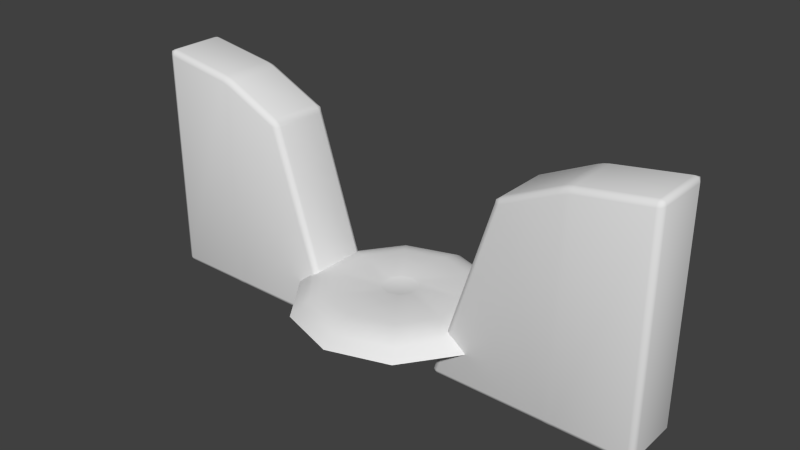 # Source: dais.blend  (saved by Blender 2.69.0; exported with 4.5.12 LTS)
import bpy
from mathutils import Matrix  # noqa: F401  (used for matrix-valued properties, if any)

bpy.ops.wm.read_factory_settings(use_empty=True)
scene = bpy.context.scene
scene.name = 'Scene'

# ---- collections
col_collection_1 = bpy.data.collections.new('Collection 1'); scene.collection.children.link(col_collection_1)

# ---- world
world_world = bpy.data.worlds.new('World'); scene.world = world_world
world_world.color = (0.05088, 0.05088, 0.05088)
world_world.use_sun_shadow = False
world_world.sun_shadow_jitter_overblur = 0.0
world_world.cycles.sampling_method = 'MANUAL'
world_world.cycles.sample_map_resolution = 256

# ---- meshes
me_circle_001 = bpy.data.meshes.new('Circle.001')
me_circle_001.from_pydata([(0.0, 1.021, -0.002567), (-0.6001, 0.826, -0.002567), (-0.971, 0.3155, -0.002567), (-0.971, -0.3155, -0.002567), (-0.6001, -0.826, -0.002567), (8.925e-08, -1.021, -0.002567), (0.6001, -0.826, -0.002567), (0.971, -0.3155, -0.002567), (0.971, 0.3155, -0.002567), (0.6001, 0.826, -0.002567), (-4.157e-09, 0.8018, 0.04999), (-0.4713, 0.6487, 0.04999), (-0.7625, 0.2478, 0.04999), (-0.7625, -0.2478, 0.04999), (-0.4713, -0.6487, 0.04999), (6.594e-08, -0.8018, 0.04999), (0.4713, -0.6487, 0.04999), (0.7625, -0.2478, 0.04999), (0.7625, 0.2478, 0.04999), (0.4713, 0.6487, 0.04999), (1.5e-09, 1.225, -0.171), (-0.7203, 0.9913, -0.171), (-1.165, 0.3787, -0.171), (-1.165, -0.3787, -0.171), (-0.7203, -0.9913, -0.171), (1.086e-07, -1.225, -0.171), (0.7203, -0.9913, -0.171), (1.165, -0.3787, -0.171), (1.165, 0.3787, -0.171), (0.7203, 0.9913, -0.171), (2.115, 0.3682, -0.5217), (2.251, 0.3682, -0.5217), (2.251, 0.3002, -0.5897), (2.183, -0.3503, -0.5718), (2.115, -0.3483, -0.5697), (2.183, -0.3002, -0.5897), (2.251, -0.3483, -0.5697), (2.183, -0.3682, -0.5217), (2.115, -0.3002, -0.5897), (2.251, -0.3002, -0.5897), (2.251, -0.3682, -0.5217), (2.115, -0.3682, -0.5217), (-2.115, 0.3682, -0.5217), (-2.251, 0.3682, -0.5217), (-2.251, 0.3002, -0.5897), (-2.115, 0.3002, -0.5897), (-2.183, 0.3682, -0.5217), (-2.251, 0.3483, -0.5697), (-2.183, 0.3002, -0.5897), (-2.115, 0.3483, -0.5697), (-2.183, 0.3503, -0.5718), (-2.251, -0.3002, -0.5897), (-2.251, -0.3682, -0.5217), (-2.115, -0.3682, -0.5217), (-2.115, -0.3002, -0.5897), (-2.251, -0.3483, -0.5697), (-2.183, -0.3682, -0.5217), (-2.115, -0.3483, -0.5697), (-2.183, -0.3002, -0.5897), (-2.183, -0.3503, -0.5718), (-0.8093, -0.3682, -0.5217), (-0.737, -0.3002, -0.5249), (-0.7843, -0.3002, -0.5897), (-0.7598, -0.3483, -0.519), (-0.7423, -0.3002, -0.5707), (-0.7968, -0.3483, -0.5697), (-0.7517, -0.3444, -0.5638), (-0.737, 0.3002, -0.5249), (-0.8093, 0.3682, -0.5217), (-0.7843, 0.3002, -0.5897), (-0.7598, 0.3483, -0.519), (-0.7968, 0.3483, -0.5697), (-0.7423, 0.3002, -0.5707), (-0.7517, 0.3444, -0.5638), (-2.25, 0.3002, 2.036), (-2.251, 0.3682, 1.968), (-2.115, 0.3682, 1.918), (-2.121, 0.3002, 1.996), (-2.248, 0.3483, 2.016), (-2.183, 0.3682, 1.943), (-2.112, 0.3483, 1.97), (-2.184, 0.3002, 2.02), (-2.18, 0.3503, 1.999), (-2.251, -0.3682, 1.968), (-2.25, -0.3002, 2.036), (-2.121, -0.3002, 1.996), (-2.115, -0.3682, 1.918), (-2.248, -0.3483, 2.016), (-2.184, -0.3002, 2.02), (-2.112, -0.3483, 1.97), (-2.183, -0.3682, 1.943), (-2.18, -0.3503, 1.999), (-1.495, -0.3682, 1.627), (-1.5, -0.3002, 1.705), (-1.418, -0.3002, 1.611), (-1.492, -0.3483, 1.679), (-1.451, -0.3002, 1.665), (-1.443, -0.3483, 1.623), (-1.451, -0.3444, 1.665), (-1.418, 0.3002, 1.611), (-1.5, 0.3002, 1.705), (-1.495, 0.3682, 1.627), (-1.451, 0.3002, 1.665), (-1.492, 0.3483, 1.679), (-1.443, 0.3483, 1.623), (-1.451, 0.3444, 1.665), (-3.065, 0.3002, -0.5897), (-3.065, 0.3682, -0.5217), (-3.133, 0.3002, -0.5217), (-3.065, 0.3483, -0.5697), (-3.113, 0.3483, -0.5217), (-3.113, 0.3002, -0.5697), (-3.109, 0.3444, -0.5659), (-3.133, -0.3002, -0.5217), (-3.065, -0.3682, -0.5217), (-3.065, -0.3002, -0.5897), (-3.113, -0.3483, -0.5217), (-3.065, -0.3483, -0.5697), (-3.113, -0.3002, -0.5697), (-3.109, -0.3444, -0.5659), (-3.133, 0.3002, 2.103), (-3.065, 0.3682, 2.091), (-3.066, 0.3002, 2.16), (-3.113, 0.3483, 2.097), (-3.063, 0.3483, 2.139), (-3.114, 0.3002, 2.148), (-3.108, 0.3444, 2.141), (-3.133, -0.3002, 2.103), (-3.066, -0.3002, 2.16), (-3.065, -0.3682, 2.091), (-3.114, -0.3002, 2.148), (-3.063, -0.3483, 2.139), (-3.113, -0.3483, 2.097), (-3.108, -0.3444, 2.141), (2.115, 0.3002, -0.5897), (2.251, 0.3483, -0.5697), (2.183, 0.3682, -0.5217), (2.115, 0.3483, -0.5697), (2.183, 0.3002, -0.5897), (2.183, 0.3503, -0.5718), (0.8093, 0.3682, -0.5217), (0.737, 0.3002, -0.5249), (0.7843, 0.3002, -0.5897), (0.7598, 0.3483, -0.519), (0.7423, 0.3002, -0.5707), (0.7968, 0.3483, -0.5697), (0.7517, 0.3444, -0.5638), (0.737, -0.3002, -0.5249), (0.8093, -0.3682, -0.5217), (0.7843, -0.3002, -0.5897), (0.7598, -0.3483, -0.519), (0.7968, -0.3483, -0.5697), (0.7423, -0.3002, -0.5707), (0.7517, -0.3444, -0.5638), (2.25, -0.3002, 2.036), (2.251, -0.3682, 1.968), (2.115, -0.3682, 1.918), (2.121, -0.3002, 1.996), (2.248, -0.3483, 2.016), (2.183, -0.3682, 1.943), (2.112, -0.3483, 1.97), (2.184, -0.3002, 2.02), (2.18, -0.3503, 1.999), (2.251, 0.3682, 1.968), (2.25, 0.3002, 2.036), (2.121, 0.3002, 1.996), (2.115, 0.3682, 1.918), (2.248, 0.3483, 2.016), (2.184, 0.3002, 2.02), (2.112, 0.3483, 1.97), (2.183, 0.3682, 1.943), (2.18, 0.3503, 1.999), (1.495, 0.3682, 1.627), (1.5, 0.3002, 1.705), (1.418, 0.3002, 1.611), (1.492, 0.3483, 1.679), (1.451, 0.3002, 1.665), (1.443, 0.3483, 1.623), (1.451, 0.3444, 1.665), (1.418, -0.3002, 1.611), (1.5, -0.3002, 1.705), (1.495, -0.3682, 1.627), (1.451, -0.3002, 1.665), (1.492, -0.3483, 1.679), (1.443, -0.3483, 1.623), (1.451, -0.3444, 1.665), (3.065, -0.3002, -0.5897), (3.065, -0.3682, -0.5217), (3.133, -0.3002, -0.5217), (3.065, -0.3483, -0.5697), (3.113, -0.3483, -0.5217), (3.113, -0.3002, -0.5697), (3.109, -0.3444, -0.5659), (3.133, 0.3002, -0.5217), (3.065, 0.3682, -0.5217), (3.065, 0.3002, -0.5897), (3.113, 0.3483, -0.5217), (3.065, 0.3483, -0.5697), (3.113, 0.3002, -0.5697), (3.109, 0.3444, -0.5659), (3.133, -0.3002, 2.103), (3.065, -0.3682, 2.091), (3.066, -0.3002, 2.16), (3.113, -0.3483, 2.097), (3.063, -0.3483, 2.139), (3.114, -0.3002, 2.148), (3.108, -0.3444, 2.141), (3.133, 0.3002, 2.103), (3.066, 0.3002, 2.16), (3.065, 0.3682, 2.091), (3.114, 0.3002, 2.148), (3.063, 0.3483, 2.139), (3.113, 0.3483, 2.097), (3.108, 0.3444, 2.141), (0.5387, 0.7415, 0.0313), (-2.186e-09, 0.9165, 0.0313), (0.8717, 0.2832, 0.0313), (0.8717, -0.2832, 0.0313), (0.5387, -0.7415, 0.0313), (7.794e-08, -0.9165, 0.0313), (-0.5387, -0.7415, 0.0313), (-0.8717, -0.2832, 0.0313), (-0.8717, 0.2832, 0.0313), (-0.5387, 0.7415, 0.0313), (7.149e-10, 1.092, -0.04551), (0.6418, 0.8833, -0.04551), (1.038, 0.3374, -0.04551), (1.038, -0.3374, -0.04551), (0.6418, -0.8833, -0.04551), (9.617e-08, -1.092, -0.04551), (-0.6418, -0.8833, -0.04551), (-1.038, -0.3374, -0.04551), (-1.038, 0.3374, -0.04551), (-0.6418, 0.8833, -0.04551), (-1.582e-08, 0.2221, 0.04999), (-0.1305, 0.1797, 0.04999), (-0.2112, 0.06862, 0.04999), (-0.2112, -0.06862, 0.04999), (-0.1305, -0.1797, 0.04999), (3.598e-09, -0.2221, 0.04999), (0.1305, -0.1796, 0.04999), (0.2112, -0.06862, 0.04999), (0.2112, 0.06862, 0.04999), (0.1305, 0.1797, 0.04999), (-1.864e-08, 0.1984, 0.04324), (-0.1166, 0.1605, 0.04324), (-0.1887, 0.06132, 0.04324), (-0.1887, -0.06132, 0.04324), (-0.1166, -0.1605, 0.04324), (-1.292e-09, -0.1984, 0.04324), (0.1166, -0.1605, 0.04324), (0.1887, -0.06132, 0.04324), (0.1887, 0.06132, 0.04324), (0.1166, 0.1605, 0.04324), (-4.098e-08, 1.937e-08, 0.03922)], [], [(214, 215, 10, 19), (216, 214, 19, 18), (217, 216, 18, 17), (218, 217, 17, 16), (219, 218, 16, 15), (220, 219, 15, 14), (221, 220, 14, 13), (222, 221, 13, 12), (223, 222, 12, 11), (215, 223, 11, 10), (224, 225, 29, 20), (225, 226, 28, 29), (226, 227, 27, 28), (227, 228, 26, 27), (228, 229, 25, 26), (229, 230, 24, 25), (230, 231, 23, 24), (231, 232, 22, 23), (232, 233, 21, 22), (233, 224, 20, 21), (19, 10, 234, 243), (86, 53, 60, 92), (83, 129, 114, 52), (74, 122, 128, 84), (51, 115, 106, 44), (101, 68, 42, 76), (120, 108, 113, 127), (166, 30, 140, 172), (94, 61, 67, 99), (100, 77, 85, 93), (45, 69, 62, 54), (42, 49, 50, 46), (43, 46, 50, 47), (44, 47, 50, 48), (45, 48, 50, 49), (51, 58, 59, 55), (52, 55, 59, 56), (53, 56, 59, 57), (54, 57, 59, 58), (60, 65, 66, 63), (61, 63, 66, 64), (62, 64, 66, 65), (67, 72, 73, 70), (68, 70, 73, 71), (69, 71, 73, 72), (74, 81, 82, 78), (75, 78, 82, 79), (76, 79, 82, 80), (77, 80, 82, 81), (83, 90, 91, 87), (84, 87, 91, 88), (85, 88, 91, 89), (86, 89, 91, 90), (92, 97, 98, 95), (93, 95, 98, 96), (94, 96, 98, 97), (99, 104, 105, 102), (100, 102, 105, 103), (101, 103, 105, 104), (106, 111, 112, 109), (107, 109, 112, 110), (108, 110, 112, 111), (113, 118, 119, 116), (114, 116, 119, 117), (115, 117, 119, 118), (120, 125, 126, 123), (121, 123, 126, 124), (122, 124, 126, 125), (127, 132, 133, 130), (128, 130, 133, 131), (129, 131, 133, 132), (42, 46, 79, 76), (46, 43, 75, 79), (77, 81, 88, 85), (81, 74, 84, 88), (86, 90, 56, 53), (90, 83, 52, 56), (54, 58, 48, 45), (58, 51, 44, 48), (85, 89, 95, 93), (89, 86, 92, 95), (94, 97, 63, 61), (97, 92, 60, 63), (62, 65, 57, 54), (65, 60, 53, 57), (93, 96, 102, 100), (96, 94, 99, 102), (101, 104, 70, 68), (104, 99, 67, 70), (69, 72, 64, 62), (72, 67, 61, 64), (100, 103, 80, 77), (103, 101, 76, 80), (45, 49, 71, 69), (49, 42, 68, 71), (107, 110, 123, 121), (110, 108, 120, 123), (122, 125, 130, 128), (125, 120, 127, 130), (129, 132, 116, 114), (132, 127, 113, 116), (115, 118, 111, 106), (118, 113, 108, 111), (114, 117, 55, 52), (117, 115, 51, 55), (43, 47, 109, 107), (47, 44, 106, 109), (128, 131, 87, 84), (131, 129, 83, 87), (121, 124, 78, 75), (124, 122, 74, 78), (43, 107, 121, 75), (163, 209, 194, 31), (154, 202, 208, 164), (32, 195, 186, 39), (181, 148, 41, 156), (200, 188, 193, 207), (174, 141, 147, 179), (180, 157, 165, 173), (38, 149, 142, 134), (41, 34, 33, 37), (40, 37, 33, 36), (39, 36, 33, 35), (38, 35, 33, 34), (32, 138, 139, 135), (31, 135, 139, 136), (30, 136, 139, 137), (134, 137, 139, 138), (140, 145, 146, 143), (141, 143, 146, 144), (142, 144, 146, 145), (147, 152, 153, 150), (148, 150, 153, 151), (149, 151, 153, 152), (154, 161, 162, 158), (155, 158, 162, 159), (156, 159, 162, 160), (157, 160, 162, 161), (163, 170, 171, 167), (164, 167, 171, 168), (165, 168, 171, 169), (166, 169, 171, 170), (172, 177, 178, 175), (173, 175, 178, 176), (174, 176, 178, 177), (179, 184, 185, 182), (180, 182, 185, 183), (181, 183, 185, 184), (186, 191, 192, 189), (187, 189, 192, 190), (188, 190, 192, 191), (193, 198, 199, 196), (194, 196, 199, 197), (195, 197, 199, 198), (200, 205, 206, 203), (201, 203, 206, 204), (202, 204, 206, 205), (207, 212, 213, 210), (208, 210, 213, 211), (209, 211, 213, 212), (41, 37, 159, 156), (37, 40, 155, 159), (157, 161, 168, 165), (161, 154, 164, 168), (166, 170, 136, 30), (170, 163, 31, 136), (134, 138, 35, 38), (138, 32, 39, 35), (165, 169, 175, 173), (169, 166, 172, 175), (174, 177, 143, 141), (177, 172, 140, 143), (142, 145, 137, 134), (145, 140, 30, 137), (173, 176, 182, 180), (176, 174, 179, 182), (181, 184, 150, 148), (184, 179, 147, 150), (149, 152, 144, 142), (152, 147, 141, 144), (180, 183, 160, 157), (183, 181, 156, 160), (38, 34, 151, 149), (34, 41, 148, 151), (187, 190, 203, 201), (190, 188, 200, 203), (202, 205, 210, 208), (205, 200, 207, 210), (209, 212, 196, 194), (212, 207, 193, 196), (195, 198, 191, 186), (198, 193, 188, 191), (194, 197, 135, 31), (197, 195, 32, 135), (40, 36, 189, 187), (36, 39, 186, 189), (208, 211, 167, 164), (211, 209, 163, 167), (201, 204, 158, 155), (204, 202, 154, 158), (40, 187, 201, 155), (9, 0, 215, 214), (8, 9, 214, 216), (7, 8, 216, 217), (6, 7, 217, 218), (5, 6, 218, 219), (4, 5, 219, 220), (3, 4, 220, 221), (2, 3, 221, 222), (1, 2, 222, 223), (0, 1, 223, 215), (0, 9, 225, 224), (9, 8, 226, 225), (8, 7, 227, 226), (7, 6, 228, 227), (6, 5, 229, 228), (5, 4, 230, 229), (4, 3, 231, 230), (3, 2, 232, 231), (2, 1, 233, 232), (1, 0, 224, 233), (243, 234, 244, 253), (18, 19, 243, 242), (17, 18, 242, 241), (16, 17, 241, 240), (15, 16, 240, 239), (14, 15, 239, 238), (13, 14, 238, 237), (12, 13, 237, 236), (11, 12, 236, 235), (10, 11, 235, 234), (242, 243, 253, 252), (241, 242, 252, 251), (240, 241, 251, 250), (239, 240, 250, 249), (238, 239, 249, 248), (237, 238, 248, 247), (236, 237, 247, 246), (235, 236, 246, 245), (234, 235, 245, 244), (253, 244, 254), (252, 253, 254), (251, 252, 254), (250, 251, 254), (249, 250, 254), (248, 249, 254), (247, 248, 254), (246, 247, 254), (245, 246, 254), (244, 245, 254)])
me_circle_001.polygons.foreach_set('use_smooth', [True] * 250)
_uv = me_circle_001.uv_layers.new(name='UVMap')
_uv.uv.foreach_set('vector', [0.7834, 0.2706, 0.8497, 0.4763, 0.8053, 0.4763, 0.7474, 0.2967, 0.6088, 0.1432, 0.7834, 0.2706, 0.7474, 0.2967, 0.595, 0.1854, 0.3927, 0.1427, 0.6088, 0.1432, 0.595, 0.1854, 0.4064, 0.185, 0.2175, 0.2693, 0.3927, 0.1427, 0.4064, 0.185, 0.2535, 0.2955, 0.1503, 0.4747, 0.2175, 0.2693, 0.2535, 0.2955, 0.1947, 0.4748, 0.2166, 0.6805, 0.1503, 0.4747, 0.1947, 0.4748, 0.2526, 0.6544, 0.3912, 0.8079, 0.2166, 0.6805, 0.2526, 0.6544, 0.405, 0.7656, 0.6073, 0.8084, 0.3912, 0.8079, 0.405, 0.7656, 0.5936, 0.7661, 0.7825, 0.6817, 0.6073, 0.8084, 0.5936, 0.7661, 0.7465, 0.6556, 0.8497, 0.4763, 0.7825, 0.6817, 0.7465, 0.6556, 0.8053, 0.4763, 0.925, 0.4763, 0.8443, 0.2263, 0.9044, 0.1817, 0.9999, 0.4755, 0.8443, 0.2263, 0.632, 0.07158, 0.6545, 9.882e-05, 0.9044, 0.1817, 0.632, 0.07158, 0.3694, 0.07111, 0.3455, 9.75e-05, 0.6545, 9.882e-05, 0.3694, 0.07111, 0.1566, 0.2251, 0.09557, 0.1817, 0.3455, 9.75e-05, 0.1566, 0.2251, 0.07501, 0.4748, 9.75e-05, 0.4755, 0.09557, 0.1817, 0.07501, 0.4748, 0.1557, 0.7247, 0.09557, 0.7694, 9.75e-05, 0.4755, 0.1557, 0.7247, 0.368, 0.8795, 0.3455, 0.951, 0.09557, 0.7694, 0.368, 0.8795, 0.6306, 0.88, 0.6545, 0.951, 0.3455, 0.951, 0.6306, 0.88, 0.8434, 0.7259, 0.9044, 0.7694, 0.6545, 0.951, 0.8434, 0.7259, 0.925, 0.4763, 0.9999, 0.4755, 0.9044, 0.7694, 0.7474, 0.2967, 0.8053, 0.4763, 0.5846, 0.4757, 0.5685, 0.4259, 0.7027, -3.153, 0.7027, -0.3708, -0.7863, -0.3708, -0.004776, -2.821, 0.8577, -3.21, 1.786, -3.35, 1.786, -0.3708, 0.8577, -0.3708, -1.813, 3.522, -2.754, 3.522, -2.754, 2.838, -1.813, 2.838, 3.562, -0.2566, 4.491, -0.2566, 4.491, 0.4282, 3.562, 0.4282, -2.698, 2.194, -3.48, -0.2567, -1.991, -0.2567, -1.991, 2.526, 2.169, 4.314, -0.8005, 4.314, -0.8005, 3.63, 2.169, 3.63, 0.7027, -0.05909, 0.7027, 2.724, -0.7863, 2.724, -0.004775, 0.2729, 2.69, -0.7902, 2.69, -3.305, 3.375, -3.305, 3.375, -0.7902, -0.9142, 3.522, -1.661, 3.522, -1.661, 2.838, -0.9142, 2.838, 3.407, 0.4282, 1.889, 0.4282, 1.889, -0.2566, 3.407, -0.2566, -1.991, -0.2567, -1.991, -0.3114, -1.913, -0.3137, -1.913, -0.2567, -1.836, -0.2567, -1.913, -0.2567, -1.913, -0.3137, -1.836, -0.3114, 3.562, 0.4282, 3.562, 0.483, 3.484, 0.4853, 3.484, 0.4282, 3.407, 0.4282, 3.484, 0.4282, 3.484, 0.4853, 3.407, 0.483, 3.562, -0.2566, 3.484, -0.2566, 3.484, -0.3137, 3.562, -0.3114, 0.8577, -0.3708, 0.8577, -0.3161, 0.7802, -0.3137, 0.7802, -0.3708, 0.7027, -0.3708, 0.7802, -0.3708, 0.7802, -0.3137, 0.7027, -0.3161, 3.407, -0.2566, 3.407, -0.3114, 3.484, -0.3137, 3.484, -0.2566, -0.7863, -0.3708, -0.8006, -0.3161, -0.852, -0.3229, -0.8429, -0.374, 2.69, -3.305, 2.636, -3.295, 2.64, -3.347, 2.69, -3.356, 1.889, -0.2566, 1.841, -0.2566, 1.852, -0.3069, 1.903, -0.3114, 3.375, -3.305, 3.375, -3.356, 3.426, -3.347, 3.43, -3.295, -3.48, -0.2567, -3.536, -0.2535, -3.545, -0.3046, -3.494, -0.3114, 1.889, 0.4282, 1.903, 0.483, 1.852, 0.4786, 1.841, 0.4282, -1.813, 3.522, -1.736, 3.522, -1.728, 3.58, -1.807, 3.577, -1.836, 2.582, -1.839, 2.638, -1.916, 2.618, -1.913, 2.554, -1.991, 2.526, -1.913, 2.554, -1.916, 2.618, -1.994, 2.585, -1.661, 3.522, -1.647, 3.577, -1.728, 3.58, -1.736, 3.522, 0.8577, -3.21, 0.7802, -3.182, 0.7772, -3.246, 0.8545, -3.265, -1.813, 2.838, -1.807, 2.783, -1.728, 2.781, -1.736, 2.838, -1.661, 2.838, -1.736, 2.838, -1.728, 2.781, -1.647, 2.783, 0.7027, -3.153, 0.6995, -3.213, 0.7772, -3.246, 0.7802, -3.182, -0.004776, -2.821, -0.06363, -2.817, -0.05428, -2.865, -0.008294, -2.88, -0.9142, 2.838, -0.9001, 2.783, -0.8524, 2.787, -0.852, 2.838, 2.69, -0.7902, 2.69, -0.7241, 2.64, -0.7244, 2.636, -0.7728, 3.375, -0.7902, 3.43, -0.7728, 3.426, -0.7244, 3.375, -0.7241, -0.9142, 3.522, -0.852, 3.522, -0.8524, 3.573, -0.9001, 3.577, -2.698, 2.194, -2.702, 2.253, -2.748, 2.238, -2.757, 2.19, 4.491, 0.4282, 4.545, 0.4282, 4.541, 0.4786, 4.491, 0.483, -0.9068, -0.2567, -0.9068, -0.3114, -0.8565, -0.3069, -0.852, -0.2566, -0.8005, 4.314, -0.7977, 4.369, -0.8471, 4.365, -0.852, 4.314, -0.8005, 3.63, -0.852, 3.63, -0.8471, 3.579, -0.7977, 3.575, 1.786, -0.3708, 1.841, -0.3709, 1.837, -0.3205, 1.786, -0.3161, 4.491, -0.2566, 4.491, -0.3114, 4.541, -0.3069, 4.545, -0.2566, 2.169, 4.314, 2.222, 4.314, 2.216, 4.365, 2.165, 4.369, -0.9068, 2.723, -0.852, 2.73, -0.8579, 2.781, -0.909, 2.778, -2.754, 3.522, -2.748, 3.577, -2.799, 3.573, -2.806, 3.522, 2.169, 3.63, 2.165, 3.575, 2.216, 3.579, 2.222, 3.63, -2.754, 2.838, -2.806, 2.838, -2.799, 2.787, -2.748, 2.783, 1.786, -3.35, 1.784, -3.405, 1.835, -3.408, 1.841, -3.357, -1.991, -0.2567, -1.913, -0.2567, -1.913, 2.554, -1.991, 2.526, -1.913, -0.2567, -1.836, -0.2567, -1.836, 2.582, -1.913, 2.554, -1.661, 3.522, -1.736, 3.522, -1.736, 2.838, -1.661, 2.838, -1.736, 3.522, -1.813, 3.522, -1.813, 2.838, -1.736, 2.838, 0.7027, -3.153, 0.7802, -3.182, 0.7802, -0.3708, 0.7027, -0.3708, 0.7802, -3.182, 0.8577, -3.21, 0.8577, -0.3708, 0.7802, -0.3708, 3.407, -0.2566, 3.484, -0.2566, 3.484, 0.4282, 3.407, 0.4282, 3.484, -0.2566, 3.562, -0.2566, 3.562, 0.4282, 3.484, 0.4282, -1.661, 2.838, -1.647, 2.783, -0.9001, 2.783, -0.9142, 2.838, 0.6995, -3.213, 0.7027, -3.153, -0.004776, -2.821, -0.008294, -2.88, 2.69, -0.7902, 2.636, -0.7728, 2.636, -3.295, 2.69, -3.305, -0.06363, -2.817, -0.004776, -2.821, -0.7863, -0.3708, -0.8429, -0.374, 1.889, -0.2566, 1.903, -0.3114, 3.407, -0.3114, 3.407, -0.2566, -0.8006, -0.3161, -0.7863, -0.3708, 0.7027, -0.3708, 0.7027, -0.3161, -0.9142, 2.838, -0.852, 2.838, -0.852, 3.522, -0.9142, 3.522, 2.69, -0.7241, 2.69, -0.7902, 3.375, -0.7902, 3.375, -0.7241, -2.698, 2.194, -2.757, 2.19, -3.536, -0.2535, -3.48, -0.2567, 3.43, -0.7728, 3.375, -0.7902, 3.375, -3.305, 3.43, -3.295, 1.889, 0.4282, 1.841, 0.4282, 1.841, -0.2566, 1.889, -0.2566, 3.375, -3.356, 3.375, -3.305, 2.69, -3.305, 2.69, -3.356, -0.9142, 3.522, -0.9001, 3.577, -1.647, 3.577, -1.661, 3.522, -2.702, 2.253, -2.698, 2.194, -1.991, 2.526, -1.994, 2.585, 3.407, 0.4282, 3.407, 0.483, 1.903, 0.483, 1.889, 0.4282, -1.991, -0.3114, -1.991, -0.2567, -3.48, -0.2567, -3.494, -0.3114, -0.9068, -0.2567, -0.852, -0.2566, -0.852, 2.73, -0.9068, 2.723, -0.7977, 4.369, -0.8005, 4.314, 2.169, 4.314, 2.165, 4.369, -2.754, 3.522, -2.806, 3.522, -2.806, 2.838, -2.754, 2.838, 2.222, 4.314, 2.169, 4.314, 2.169, 3.63, 2.222, 3.63, 1.786, -3.35, 1.841, -3.357, 1.841, -0.3709, 1.786, -0.3708, 2.165, 3.575, 2.169, 3.63, -0.8005, 3.63, -0.7977, 3.575, 4.491, -0.2566, 4.545, -0.2566, 4.545, 0.4282, 4.491, 0.4282, -0.852, 3.63, -0.8005, 3.63, -0.8005, 4.314, -0.852, 4.314, 1.786, -0.3708, 1.786, -0.3161, 0.8577, -0.3161, 0.8577, -0.3708, 4.491, -0.3114, 4.491, -0.2566, 3.562, -0.2566, 3.562, -0.3114, -1.836, -0.2567, -1.836, -0.3114, -0.9068, -0.3114, -0.9068, -0.2567, 3.562, 0.483, 3.562, 0.4282, 4.491, 0.4282, 4.491, 0.483, -2.754, 2.838, -2.748, 2.783, -1.807, 2.783, -1.813, 2.838, 1.784, -3.405, 1.786, -3.35, 0.8577, -3.21, 0.8545, -3.265, -0.9068, 2.723, -0.909, 2.778, -1.839, 2.638, -1.836, 2.582, -2.748, 3.577, -2.754, 3.522, -1.813, 3.522, -1.807, 3.577, -1.836, -0.2567, -0.9068, -0.2567, -0.9068, 2.723, -1.836, 2.582, 0.8577, -0.1156, 1.786, -0.2557, 1.786, 2.724, 0.8577, 2.724, 2.686, 0.5425, 3.589, 0.5425, 3.589, 1.227, 2.686, 1.227, 2.825, 2.723, 1.896, 2.723, 1.896, 2.039, 2.825, 2.039, -2.698, -0.9004, -3.48, -3.351, -1.991, -3.351, -1.991, -0.5684, -0.7986, 2.835, 2.171, 2.835, 2.171, 3.52, -0.7986, 3.52, 1.896, -0.8419, 1.896, -3.357, 2.581, -3.357, 2.581, -0.8419, 1.891, 0.5425, 2.547, 0.5425, 2.547, 1.227, 1.891, 1.227, 2.98, 2.039, 4.497, 2.039, 4.497, 2.723, 2.98, 2.723, -1.991, -3.351, -1.991, -3.406, -1.913, -3.408, -1.913, -3.351, -1.836, -3.351, -1.913, -3.351, -1.913, -3.408, -1.836, -3.406, 2.825, 2.039, 2.825, 1.984, 2.902, 1.981, 2.902, 2.039, 2.98, 2.039, 2.902, 2.039, 2.902, 1.981, 2.98, 1.984, 2.825, 2.723, 2.902, 2.723, 2.902, 2.781, 2.825, 2.778, 0.8577, 2.724, 0.8577, 2.778, 0.7802, 2.781, 0.7802, 2.724, 0.7027, 2.724, 0.7802, 2.724, 0.7802, 2.781, 0.7027, 2.778, 2.98, 2.723, 2.98, 2.778, 2.902, 2.781, 2.902, 2.723, -0.7863, 2.724, -0.8006, 2.778, -0.852, 2.771, -0.8429, 2.72, 1.896, -3.357, 1.841, -3.347, 1.846, -3.399, 1.896, -3.408, 4.497, 2.723, 4.545, 2.723, 4.535, 2.774, 4.483, 2.778, 2.581, -3.357, 2.581, -3.408, 2.631, -3.399, 2.636, -3.347, -3.48, -3.351, -3.536, -3.348, -3.545, -3.399, -3.494, -3.406, 4.497, 2.039, 4.483, 1.984, 4.535, 1.988, 4.545, 2.039, 2.686, 0.5425, 2.615, 0.5425, 2.613, 0.4853, 2.687, 0.4877, -1.836, -0.5119, -1.839, -0.4567, -1.916, -0.4762, -1.913, -0.5401, -1.991, -0.5684, -1.913, -0.5401, -1.916, -0.4762, -1.994, -0.5092, 2.547, 0.5425, 2.541, 0.4877, 2.613, 0.4853, 2.615, 0.5425, 0.8577, -0.1156, 0.7802, -0.08735, 0.7772, -0.1513, 0.8545, -0.1708, 2.686, 1.227, 2.687, 1.282, 2.613, 1.284, 2.615, 1.227, 2.547, 1.227, 2.615, 1.227, 2.613, 1.284, 2.541, 1.282, 0.7027, -0.05909, 0.6995, -0.1183, 0.7772, -0.1513, 0.7802, -0.08735, -0.004775, 0.2729, -0.06363, 0.277, -0.05428, 0.2293, -0.008293, 0.2139, 1.891, 1.227, 1.885, 1.282, 1.842, 1.278, 1.841, 1.227, 1.896, -0.8419, 1.896, -0.7759, 1.846, -0.7762, 1.841, -0.8246, 2.581, -0.8419, 2.636, -0.8246, 2.631, -0.7762, 2.581, -0.7759, 1.891, 0.5425, 1.841, 0.5425, 1.842, 0.4921, 1.885, 0.4877, -2.698, -0.9004, -2.702, -0.8414, -2.748, -0.8568, -2.757, -0.9044, 1.896, 2.039, 1.841, 2.039, 1.846, 1.988, 1.896, 1.984, -0.9068, -3.351, -0.9068, -3.406, -0.8565, -3.401, -0.852, -3.351, 2.171, 2.835, 2.168, 2.781, 2.217, 2.785, 2.222, 2.835, 2.171, 3.52, 2.222, 3.52, 2.217, 3.57, 2.168, 3.575, 1.786, 2.724, 1.841, 2.723, 1.837, 2.774, 1.786, 2.778, 1.896, 2.723, 1.896, 2.778, 1.846, 2.774, 1.841, 2.723, -0.7986, 2.835, -0.852, 2.835, -0.8455, 2.785, -0.7944, 2.781, -0.9068, -0.3717, -0.852, -0.3645, -0.8579, -0.3137, -0.909, -0.3164, 3.589, 0.5425, 3.589, 0.4877, 3.639, 0.4921, 3.644, 0.5425, -0.7986, 3.52, -0.7944, 3.575, -0.8455, 3.57, -0.852, 3.52, 3.589, 1.227, 3.644, 1.227, 3.639, 1.278, 3.589, 1.282, 1.786, -0.2557, 1.784, -0.3111, 1.835, -0.3137, 1.841, -0.2629, -1.991, -3.351, -1.913, -3.351, -1.913, -0.5401, -1.991, -0.5684, -1.913, -3.351, -1.836, -3.351, -1.836, -0.5119, -1.913, -0.5401, 2.547, 0.5425, 2.615, 0.5425, 2.615, 1.227, 2.547, 1.227, 2.615, 0.5425, 2.686, 0.5425, 2.686, 1.227, 2.615, 1.227, 0.7027, -0.05909, 0.7802, -0.08735, 0.7802, 2.724, 0.7027, 2.724, 0.7802, -0.08735, 0.8577, -0.1156, 0.8577, 2.724, 0.7802, 2.724, 2.98, 2.723, 2.902, 2.723, 2.902, 2.039, 2.98, 2.039, 2.902, 2.723, 2.825, 2.723, 2.825, 2.039, 2.902, 2.039, 2.547, 1.227, 2.541, 1.282, 1.885, 1.282, 1.891, 1.227, 0.6995, -0.1183, 0.7027, -0.05909, -0.004775, 0.2729, -0.008293, 0.2139, 1.896, -0.8419, 1.841, -0.8246, 1.841, -3.347, 1.896, -3.357, -0.06363, 0.277, -0.004775, 0.2729, -0.7863, 2.724, -0.8429, 2.72, 4.497, 2.723, 4.483, 2.778, 2.98, 2.778, 2.98, 2.723, -0.8006, 2.778, -0.7863, 2.724, 0.7027, 2.724, 0.7027, 2.778, 1.896, -0.7241, 1.896, -0.7759, 2.581, -0.7759, 2.581, -0.7241, 1.896, -0.7759, 1.896, -0.8419, 2.581, -0.8419, 2.581, -0.7759, -2.698, -0.9004, -2.757, -0.9044, -3.536, -3.348, -3.48, -3.351, 2.636, -0.8246, 2.581, -0.8419, 2.581, -3.357, 2.636, -3.347, 4.497, 2.039, 4.545, 2.039, 4.545, 2.723, 4.497, 2.723, 2.581, -3.408, 2.581, -3.357, 1.896, -3.357, 1.896, -3.408, 1.891, 0.5425, 1.885, 0.4877, 2.541, 0.4877, 2.547, 0.5425, -2.702, -0.8414, -2.698, -0.9004, -1.991, -0.5684, -1.994, -0.5092, 2.98, 2.039, 2.98, 1.984, 4.483, 1.984, 4.497, 2.039, -1.991, -3.406, -1.991, -3.351, -3.48, -3.351, -3.494, -3.406, -0.9068, -3.351, -0.852, -3.351, -0.852, -0.3645, -0.9068, -0.3717, 2.168, 2.781, 2.171, 2.835, -0.7986, 2.835, -0.7944, 2.781, 3.589, 0.5425, 3.644, 0.5425, 3.644, 1.227, 3.589, 1.227, -0.852, 2.835, -0.7986, 2.835, -0.7986, 3.52, -0.852, 3.52, 1.786, -0.2557, 1.841, -0.2629, 1.841, 2.723, 1.786, 2.724, -0.7944, 3.575, -0.7986, 3.52, 2.171, 3.52, 2.168, 3.575, 1.896, 2.723, 1.841, 2.723, 1.841, 2.039, 1.896, 2.039, 2.222, 3.52, 2.171, 3.52, 2.171, 2.835, 2.222, 2.835, 1.786, 2.724, 1.786, 2.778, 0.8577, 2.778, 0.8577, 2.724, 1.896, 2.778, 1.896, 2.723, 2.825, 2.723, 2.825, 2.778, -1.836, -3.351, -1.836, -3.406, -0.9068, -3.406, -0.9068, -3.351, 2.825, 1.984, 2.825, 2.039, 1.896, 2.039, 1.896, 1.984, 3.589, 1.227, 3.589, 1.282, 2.687, 1.282, 2.686, 1.227, 1.784, -0.3111, 1.786, -0.2557, 0.8577, -0.1156, 0.8545, -0.1708, -0.9068, -0.3717, -0.909, -0.3164, -1.839, -0.4567, -1.836, -0.5119, 3.589, 0.4877, 3.589, 0.5425, 2.686, 0.5425, 2.687, 0.4877, -1.836, -3.351, -0.9068, -3.351, -0.9068, -0.3717, -1.836, -0.5119, 0.8178, 0.2457, 0.8922, 0.4763, 0.8497, 0.4763, 0.7834, 0.2706, 0.622, 0.1028, 0.8178, 0.2457, 0.7834, 0.2706, 0.6088, 0.1432, 0.3796, 0.1023, 0.622, 0.1028, 0.6088, 0.1432, 0.3927, 0.1427, 0.1832, 0.2444, 0.3796, 0.1023, 0.3927, 0.1427, 0.2175, 0.2693, 0.1078, 0.4747, 0.1832, 0.2444, 0.2175, 0.2693, 0.1503, 0.4747, 0.1822, 0.7054, 0.1078, 0.4747, 0.1503, 0.4747, 0.2166, 0.6805, 0.378, 0.8483, 0.1822, 0.7054, 0.2166, 0.6805, 0.3912, 0.8079, 0.6204, 0.8488, 0.378, 0.8483, 0.3912, 0.8079, 0.6073, 0.8084, 0.8168, 0.7067, 0.6204, 0.8488, 0.6073, 0.8084, 0.7825, 0.6817, 0.8922, 0.4763, 0.8168, 0.7067, 0.7825, 0.6817, 0.8497, 0.4763, 0.8922, 0.4763, 0.8178, 0.2457, 0.8443, 0.2263, 0.925, 0.4763, 0.8178, 0.2457, 0.622, 0.1028, 0.632, 0.07158, 0.8443, 0.2263, 0.622, 0.1028, 0.3796, 0.1023, 0.3694, 0.07111, 0.632, 0.07158, 0.3796, 0.1023, 0.1832, 0.2444, 0.1566, 0.2251, 0.3694, 0.07111, 0.1832, 0.2444, 0.1078, 0.4747, 0.07501, 0.4748, 0.1566, 0.2251, 0.1078, 0.4747, 0.1822, 0.7054, 0.1557, 0.7247, 0.07501, 0.4748, 0.1822, 0.7054, 0.378, 0.8483, 0.368, 0.8795, 0.1557, 0.7247, 0.378, 0.8483, 0.6204, 0.8488, 0.6306, 0.88, 0.368, 0.8795, 0.6204, 0.8488, 0.8168, 0.7067, 0.8434, 0.7259, 0.6306, 0.88, 0.8168, 0.7067, 0.8922, 0.4763, 0.925, 0.4763, 0.8434, 0.7259, 0.5685, 0.4259, 0.5846, 0.4757, 0.5753, 0.4757, 0.561, 0.4314, 0.595, 0.1854, 0.7474, 0.2967, 0.5685, 0.4259, 0.5263, 0.3951, 0.4064, 0.185, 0.595, 0.1854, 0.5263, 0.3951, 0.474, 0.395, 0.2535, 0.2955, 0.4064, 0.185, 0.474, 0.395, 0.4316, 0.4257, 0.1947, 0.4748, 0.2535, 0.2955, 0.4316, 0.4257, 0.4154, 0.4754, 0.2526, 0.6544, 0.1947, 0.4748, 0.4154, 0.4754, 0.4315, 0.5252, 0.405, 0.7656, 0.2526, 0.6544, 0.4315, 0.5252, 0.4737, 0.556, 0.5936, 0.7661, 0.405, 0.7656, 0.4737, 0.556, 0.526, 0.5561, 0.7465, 0.6556, 0.5936, 0.7661, 0.526, 0.5561, 0.5684, 0.5254, 0.8053, 0.4763, 0.7465, 0.6556, 0.5684, 0.5254, 0.5846, 0.4757, 0.5263, 0.3951, 0.5685, 0.4259, 0.561, 0.4314, 0.5234, 0.404, 0.474, 0.395, 0.5263, 0.3951, 0.5234, 0.404, 0.4769, 0.4039, 0.4316, 0.4257, 0.474, 0.395, 0.4769, 0.4039, 0.4392, 0.4312, 0.4154, 0.4754, 0.4316, 0.4257, 0.4392, 0.4312, 0.4247, 0.4754, 0.4315, 0.5252, 0.4154, 0.4754, 0.4247, 0.4754, 0.439, 0.5197, 0.4737, 0.556, 0.4315, 0.5252, 0.439, 0.5197, 0.4766, 0.5471, 0.526, 0.5561, 0.4737, 0.556, 0.4766, 0.5471, 0.5231, 0.5471, 0.5684, 0.5254, 0.526, 0.5561, 0.5231, 0.5471, 0.5608, 0.5199, 0.5846, 0.4757, 0.5684, 0.5254, 0.5608, 0.5199, 0.5753, 0.4757, 0.561, 0.4314, 0.5753, 0.4757, 0.5, 0.4755, 0.5234, 0.404, 0.561, 0.4314, 0.5, 0.4755, 0.4769, 0.4039, 0.5234, 0.404, 0.5, 0.4755, 0.4392, 0.4312, 0.4769, 0.4039, 0.5, 0.4755, 0.4247, 0.4754, 0.4392, 0.4312, 0.5, 0.4755, 0.439, 0.5197, 0.4247, 0.4754, 0.5, 0.4755, 0.4766, 0.5471, 0.439, 0.5197, 0.5, 0.4755, 0.5231, 0.5471, 0.4766, 0.5471, 0.5, 0.4755, 0.5608, 0.5199, 0.5231, 0.5471, 0.5, 0.4755, 0.5753, 0.4757, 0.5608, 0.5199, 0.5, 0.4755])
me_circle_001.use_remesh_preserve_volume = False
me_circle_001.use_remesh_preserve_attributes = False
me_circle_001.use_mirror_vertex_groups = False
me_circle_001.update()

# ---- objects
ob_circle = bpy.data.objects.new('Circle', me_circle_001)

# ---- transforms, parenting, visibility, modifiers, constraints
ob_circle.location = (0.0, 0.0, 0.0)
ob_circle.lineart.crease_threshold = 0.0

# ---- collection membership
col_collection_1.objects.link(ob_circle)

# ---- scene / render settings (as saved in the file)
scene.frame_start = 1; scene.frame_end = 250; scene.frame_set(1)
scene.render.engine = 'BLENDER_EEVEE_NEXT'
scene.render.image_settings.compression = 90
scene.render.resolution_percentage = 50
scene.render.dither_intensity = 0.0
scene.cycles.use_denoising = False
scene.cycles.samples = 10
scene.cycles.sampling_pattern = 'TABULATED_SOBOL'
scene.cycles.light_sampling_threshold = 0.0
scene.cycles.use_adaptive_sampling = False
scene.cycles.use_light_tree = False
scene.cycles.blur_glossy = 0.0
scene.cycles.volume_bounces = 1
scene.cycles.pixel_filter_type = 'GAUSSIAN'
scene.cycles.sample_clamp_indirect = 0.0
scene.view_settings.view_transform = 'Standard'
bpy.context.view_layer.update()

# ---- added for rendering (the .blend has no active camera and no usable light): camera, sun
cam_auto = bpy.data.cameras.new('AutoCamera')
cam_auto.lens = 50.0
cam_auto.sensor_width = 36.0
cam_auto.clip_end = 1000.0
ob_auto_camera = bpy.data.objects.new('AutoCamera', cam_auto)
scene.collection.objects.link(ob_auto_camera)
ob_auto_camera.location = (6.725, -8.07, 6.16501)
ob_auto_camera.rotation_euler = (1.09748, -7.21219e-08, 0.694738)
scene.camera = ob_auto_camera
light_auto_sun = bpy.data.lights.new('AutoSun', 'SUN')
light_auto_sun.energy = 3.0
light_auto_sun.angle = 0.0523599
ob_auto_sun = bpy.data.objects.new('AutoSun', light_auto_sun)
scene.collection.objects.link(ob_auto_sun)
ob_auto_sun.rotation_euler = (0.872665, 0.174533, 0.523599)
bpy.context.view_layer.update()
